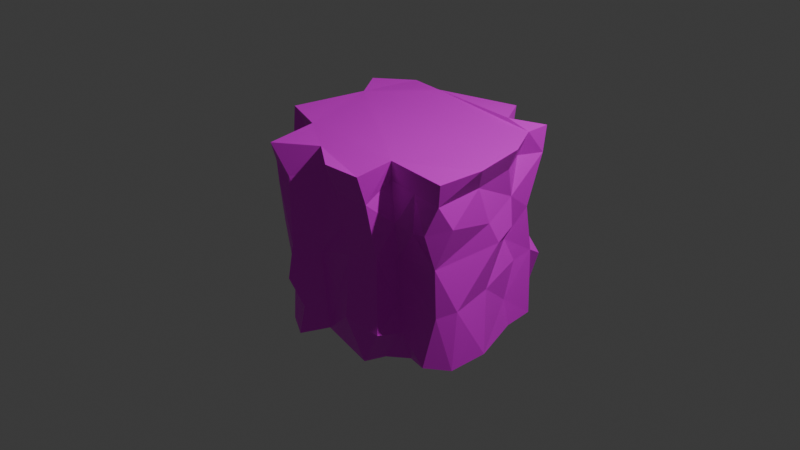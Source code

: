 # Source: intro_stage.blend  (saved by Blender 4.0.36; exported with 4.5.12 LTS)
import bpy
from mathutils import Matrix  # noqa: F401  (used for matrix-valued properties, if any)

bpy.ops.wm.read_factory_settings(use_empty=True)
scene = bpy.context.scene
scene.name = 'Scene'

# ---- collections
col_gamescene = bpy.data.collections.new('GameScene'); scene.collection.children.link(col_gamescene)

# ---- images (referenced by path relative to the original .blend; pixels are not part of the script)
import os
ASSET_DIR = os.environ.get("B2B_ASSET_DIR", "")  # directory of the original .blend (textures are referenced by path, not embedded)
HERE = os.path.dirname(os.path.abspath(__file__))  # packed textures are extracted next to this script under _unpacked/

def load_image(name, relpath, width, height, colorspace="sRGB"):
    """Load a texture the original file referenced (path relative to the .blend, or extracted next to this script)."""
    p = next((c for c in (os.path.join(HERE, relpath), os.path.join(ASSET_DIR, relpath)) if relpath and os.path.exists(c)), "")
    if p:
        img = bpy.data.images.load(p, check_existing=True)
        img.name = name
    else:  # same state as the original file: an image datablock whose file is absent (Cycles renders it pink)
        img = bpy.data.images.new(name, width, height)
        img.source = "FILE"
        img.filepath = "//" + (relpath or name)
    img.colorspace_settings.name = colorspace
    return img
img_cliff_grass_d_png = load_image('cliff_grass_d.png', 'cliff_grass_d.png', 1024, 1024, 'sRGB')

# ---- materials (node trees are filled in below, after node groups)
mat_cliff_grass = bpy.data.materials.new('cliff_grass')
mat_cliff_grass.use_transparent_shadow = False

# ---- material node trees
mat_cliff_grass.use_nodes = True; mat_cliff_grass.node_tree.nodes.clear()
_N = mat_cliff_grass.node_tree.nodes; _L = mat_cliff_grass.node_tree.links
n0 = _N.new('ShaderNodeBsdfPrincipled'); n0.name = 'Principled BSDF'; n0.location = (10, 300)
n0.inputs[3].default_value = 1.45
n1 = _N.new('ShaderNodeOutputMaterial'); n1.name = 'Material Output'; n1.location = (300, 300)
n2 = _N.new('ShaderNodeTexImage'); n2.name = 'Image Texture'; n2.location = (-280, 280)
n2.image = img_cliff_grass_d_png
_L.new(n0.outputs[0], n1.inputs[0])
_L.new(n2.outputs[0], n0.inputs[0])
n1.is_active_output = True

# ---- world
world_world = bpy.data.worlds.new('World'); scene.world = world_world
world_world.use_nodes = True; world_world.node_tree.nodes.clear()
_N = world_world.node_tree.nodes; _L = world_world.node_tree.links
n0 = _N.new('ShaderNodeOutputWorld'); n0.name = 'World Output'; n0.location = (300, 300)
n1 = _N.new('ShaderNodeBackground'); n1.name = 'Background'; n1.location = (10, 300)
n1.inputs[0].default_value = (0.05088, 0.05088, 0.05088, 1.0)
_L.new(n1.outputs[0], n0.inputs[0])
n0.is_active_output = True
world_world.color = (0.05088, 0.05088, 0.05088)
world_world.use_sun_shadow = False
world_world.sun_shadow_jitter_overblur = 0.0

# ---- cameras
cam_camera = bpy.data.cameras.new('Camera')
cam_camera.clip_end = 100.0
cam_camera.ortho_scale = 7.314

# ---- lights
light_light = bpy.data.lights.new('Light', 'POINT')
light_light.transmission_factor = 0.0
light_light.use_soft_falloff = False
light_light.energy = 1000.0
light_light.shadow_soft_size = 0.1
light_light.shadow_maximum_resolution = 0.006
light_light.use_absolute_resolution = True

# ---- meshes
me_cliff_grass = bpy.data.meshes.new('cliff_grass')
me_cliff_grass.from_pydata([(0.8951, 0.7581, -0.7353), (1.082, 0.7697, -0.4019), (1.01, -1.056, -0.5861), (1.024, -1.013, -0.882), (-0.0023, -0.9498, -1.122), (-0.3509, -0.9946, -0.8248), (-0.7111, -1.046, -1.068), (-0.953, -1.058, -0.8421), (-0.9646, -1.037, -0.5332), (-0.7788, -1.058, -0.1509), (-0.9717, -1.049, 0.3429), (-0.5772, -1.043, 0.5186), (-0.5837, -1.031, 0.9338), (-0.3284, -1.051, 1.068), (-0.1154, -0.98, 0.8517), (0.5297, -1.028, 0.9592), (0.5834, -1.05, 0.7294), (0.7844, -1.044, 0.5806), (1.234, -1.022, 0.4746), (1.252, -1.013, 0.04063), (0.829, 0.7826, -1.048), (0.6138, 0.84, -0.8459), (1.217, -0.4083, 0.3998), (1.142, 0.09271, 0.6298), (1.249, 0.5019, 0.5156), (1.117, 0.4708, 0.7443), (1.128, -0.4441, 0.5938), (1.063, -0.9713, 0.697), (-1.036, -0.4218, 0.3814), (-1.107, -0.1135, 0.4122), (-0.9884, 0.2372, 0.3512), (-0.8468, 0.5288, 0.03114), (-0.9992, -0.1293, 0.01782), (-1.013, -0.6818, 0.2354), (0.4451, -0.4252, -1.032), (0.5049, 0.02052, -1.092), (0.6053, 0.4945, -0.983), (0.6807, 0.0937, -1.034), (0.6482, -0.4117, -0.9781), (0.631, -0.9846, -0.9597), (1.182, 0.3594, -0.04011), (-0.8578, -0.7667, 0.5753), (-0.8694, -0.2253, 0.5087), (-0.8161, 0.4274, 0.4844), (0.402, -1.002, -1.216), (0.2439, -0.4245, -1.165), (0.3409, 0.1092, -1.257), (0.2891, 0.6656, -1.265), (1.128, -0.3866, -0.09125), (1.187, 0.109, -0.182), (-0.5592, -0.5909, 0.5194), (-0.57, 0.03089, 0.5443), (-0.5904, 0.7135, 0.5358), (-5.7e-05, 0.2861, -1.109), (1.067, 0.1304, -0.5022), (0.9789, 0.4, -0.5731), (-0.1838, -0.557, -0.8884), (-0.09201, 0.5136, -0.8816), (-0.5753, -0.5167, 0.909), (-0.6069, 0.07682, 0.9751), (-0.5585, 0.5745, 1.064), (-0.2841, 0.1597, -0.8691), (-0.4032, 0.7948, -0.8634), (-0.2788, -0.7308, 1.037), (-0.3428, -0.3832, 1.168), (-0.3557, -0.03932, 1.09), (-0.3702, 0.6875, 1.088), (-0.4949, -0.264, -0.8939), (-0.5622, 0.07275, -1.057), (-0.7175, 0.4765, -0.9992), (-0.1105, -0.07719, 0.9344), (-0.09642, 0.7144, 0.825), (-0.7414, -0.698, -0.9842), (0.1522, -0.419, 0.9548), (0.1687, 0.3118, 0.8267), (-0.8399, 0.03832, -0.8556), (-0.9412, 0.7477, -0.8335), (0.4002, -0.5371, 1.072), (0.3599, 0.08198, 0.9779), (-0.9602, -0.7981, -0.6601), (-0.9822, -0.3932, -0.7902), (-0.9776, 0.3343, -0.6757), (0.9723, -0.7491, -0.5432), (0.9463, -0.3612, -0.6965), (0.9157, -0.08714, -0.5682), (0.6928, -0.6754, 0.9375), (0.6189, 0.09939, 0.8701), (0.5667, 0.6545, 0.9475), (-0.9922, -0.6357, -0.496), (-1.08, -0.1466, -0.478), (-1.004, 0.2842, -0.4289), (0.9708, -0.314, -0.92), (0.9661, 0.2009, -0.8342), (0.98, 0.7384, -1.014), (0.659, 0.405, 0.6726), (-0.856, -0.4513, -0.4991), (-0.92, 0.03443, -0.4498), (0.8001, -0.9768, -1.05), (0.9457, -0.4225, -1.094), (0.7472, -0.74, 0.6563), (0.6334, -0.4884, 0.6133), (0.6278, 0.0156, 0.5992), (0.813, 0.3327, 0.5938), (-0.7622, -0.7445, -0.2498), (-0.8257, -0.05741, -0.1777), (-0.8869, 0.6417, -0.2688), (0.7182, -0.5761, -1.113), (0.7759, -0.1757, -1.046), (0.826, 0.3731, -1.009), (0.4947, 0.786, -1.109), (-0.2006, 0.8159, -0.9985), (-0.6597, 0.7846, -1.013), (-0.7751, 0.8412, -1.003), (-1.108, 0.8288, -0.7027), (-1.068, 0.7891, -0.5451), (-0.8978, 0.8817, -0.4239), (-1.052, 0.8102, 0.1716), (-1.064, 0.7747, 0.4677), (-0.9257, 0.8579, 0.4358), (-0.5642, 0.7788, 1.076), (0.1325, 0.8596, 1.017), (0.3609, 0.7445, 1.1), (0.5552, 0.805, 0.623), (0.8695, 0.7673, 0.6277), (1.201, 0.7542, 0.6556), (1.195, 0.7784, 0.1335), (0.648, 1.042, -0.8602), (0.3437, 0.971, -1.332), (0.972, 1.009, -1.064), (0.9595, 1.001, -0.8079), (1.191, 1.007, -0.3859), (-0.4163, 1.036, -0.9624), (-0.8476, 1.012, -1.053), (-1.184, 1.03, -0.7233), (-0.9414, 1.028, -0.379), (-1.103, 1.022, 0.4155), (-0.6327, 1.009, 0.5703), (-0.5532, 0.99, 1.144), (-0.1456, 0.9956, 0.8656), (0.2692, 1.024, 1.158), (0.5922, 0.9749, 1.069), (0.6081, 1.022, 0.668), (1.256, 0.9965, 0.6957), (1.316, 1.016, 0.2285)], [], [(36, 109, 21), (47, 109, 36), (52, 118, 43), (55, 1, 125), (57, 110, 53), (62, 110, 57), (60, 66, 119), (69, 112, 111), (69, 76, 112), (55, 0, 1), (78, 87, 121), (93, 0, 55), (108, 20, 93), (97, 39, 106), (37, 36, 108), (103, 33, 104), (27, 99, 17), (23, 102, 101), (97, 106, 98), (107, 37, 108), (104, 96, 95), (17, 99, 16), (101, 102, 94), (3, 97, 91), (108, 93, 92), (89, 96, 90), (86, 94, 87), (82, 91, 83), (83, 91, 84), (88, 80, 79), (80, 81, 75), (81, 76, 75), (72, 80, 75), (73, 70, 14), (70, 74, 71), (14, 63, 13), (70, 65, 64), (5, 72, 67), (65, 59, 58), (61, 62, 57), (4, 56, 53), (2, 82, 19), (82, 83, 48), (4, 45, 44), (53, 46, 45), (46, 53, 47), (41, 50, 42), (45, 35, 34), (28, 42, 29), (42, 30, 29), (23, 40, 24), (39, 34, 38), (29, 30, 32), (26, 22, 23), (23, 24, 25), (112, 76, 113), (131, 111, 132), (112, 132, 111), (124, 142, 123), (118, 135, 117), (25, 24, 124), (119, 66, 137), (17, 7, 5), (116, 30, 117), (125, 24, 40), (117, 43, 118), (121, 74, 78), (40, 55, 125), (53, 110, 47), (52, 60, 119), (62, 69, 111), (74, 120, 71), (114, 81, 90), (81, 113, 76), (114, 105, 115), (94, 122, 87), (123, 94, 102), (123, 25, 124), (20, 36, 21), (31, 116, 105), (107, 38, 37), (106, 39, 38), (33, 9, 10), (31, 104, 30), (33, 32, 104), (32, 30, 104), (26, 99, 27), (101, 26, 23), (92, 107, 108), (23, 25, 102), (98, 106, 107), (103, 104, 95), (96, 104, 105), (97, 98, 91), (98, 107, 91), (103, 8, 9), (89, 95, 96), (88, 103, 95), (85, 16, 99), (90, 96, 105), (86, 100, 101), (85, 99, 100), (82, 3, 91), (86, 101, 94), (92, 84, 91), (81, 89, 90), (92, 93, 55), (8, 88, 79), (88, 89, 80), (86, 77, 85), (15, 85, 77), (77, 14, 15), (78, 86, 87), (84, 55, 54), (7, 8, 79), (72, 7, 79), (73, 77, 78), (68, 75, 69), (72, 79, 80), (69, 75, 76), (73, 78, 70), (70, 78, 74), (72, 75, 67), (70, 63, 14), (66, 70, 71), (61, 69, 62), (6, 72, 5), (67, 68, 61), (63, 12, 13), (60, 65, 66), (63, 64, 58), (58, 64, 65), (50, 12, 58), (5, 67, 56), (67, 61, 56), (4, 5, 56), (56, 61, 53), (53, 61, 57), (51, 58, 59), (52, 59, 60), (49, 84, 54), (48, 83, 84), (41, 11, 50), (49, 54, 55), (45, 4, 53), (43, 51, 52), (42, 50, 51), (36, 46, 47), (19, 82, 48), (49, 55, 40), (34, 44, 45), (35, 45, 46), (28, 41, 42), (10, 41, 33), (22, 19, 48), (30, 42, 43), (23, 49, 40), (22, 48, 49), (35, 38, 34), (44, 34, 39), (32, 28, 29), (37, 35, 36), (26, 18, 22), (115, 113, 114), (129, 131, 134), (138, 66, 71), (138, 120, 139), (126, 109, 127), (112, 113, 132), (120, 121, 139), (113, 133, 132), (140, 121, 87), (126, 20, 21), (141, 87, 122), (134, 113, 115), (141, 123, 142), (93, 20, 128), (134, 116, 135), (115, 105, 134), (129, 93, 128), (129, 1, 0), (116, 117, 135), (143, 124, 125), (136, 118, 52), (109, 47, 127), (127, 110, 131), (130, 125, 1), (136, 119, 137), (110, 62, 131), (131, 62, 111), (16, 15, 14), (14, 13, 12), (11, 10, 9), (14, 12, 11), (17, 16, 14), (18, 27, 17), (2, 19, 18), (97, 3, 2), (4, 44, 39), (39, 97, 2), (2, 18, 17), (17, 14, 11), (9, 8, 7), (17, 11, 9), (39, 2, 17), (5, 4, 39), (7, 6, 5), (17, 9, 7), (5, 39, 17), (116, 31, 30), (125, 124, 24), (117, 30, 43), (121, 120, 74), (114, 113, 81), (114, 90, 105), (123, 122, 94), (123, 102, 25), (20, 108, 36), (107, 106, 38), (33, 103, 9), (31, 105, 104), (26, 100, 99), (101, 100, 26), (92, 91, 107), (103, 88, 8), (89, 88, 95), (85, 15, 16), (86, 85, 100), (82, 2, 3), (92, 55, 84), (81, 80, 89), (86, 78, 77), (77, 73, 14), (72, 6, 7), (68, 67, 75), (70, 64, 63), (66, 65, 70), (61, 68, 69), (63, 58, 12), (60, 59, 65), (50, 11, 12), (51, 50, 58), (52, 51, 59), (49, 48, 84), (41, 10, 11), (43, 42, 51), (36, 35, 46), (28, 33, 41), (22, 18, 19), (23, 22, 49), (35, 37, 38), (32, 33, 28), (26, 27, 18), (136, 137, 138), (138, 139, 140), (141, 142, 143), (138, 140, 141), (134, 135, 136), (136, 138, 141), (141, 143, 130), (129, 128, 126), (141, 130, 129), (134, 136, 141), (132, 133, 134), (126, 127, 131), (131, 132, 134), (134, 141, 129), (129, 126, 131), (138, 137, 66), (138, 71, 120), (126, 21, 109), (140, 139, 121), (126, 128, 20), (141, 140, 87), (134, 133, 113), (141, 122, 123), (134, 105, 116), (129, 0, 93), (129, 130, 1), (143, 142, 124), (136, 135, 118), (127, 47, 110), (130, 143, 125), (136, 52, 119)])
_uv = me_cliff_grass.uv_layers.new(name='UVMap')
_uv.uv.foreach_set('vector', [0.2305, 0.7341, 0.2328, 0.7323, 0.2306, 0.7351, 0.2354, 0.7308, 0.2328, 0.7323, 0.2305, 0.7341, 0.2484, 0.7501, 0.2548, 0.7503, 0.2549, 0.7517, 0.2252, 0.7383, 0.2244, 0.7395, 0.2214, 0.7464, 0.2436, 0.7346, 0.2432, 0.7345, 0.2411, 0.7316, 0.2464, 0.7357, 0.2432, 0.7345, 0.2436, 0.7346, 0.2511, 0.7579, 0.2466, 0.7582, 0.2503, 0.7572, 0.2516, 0.7329, 0.2536, 0.7337, 0.2514, 0.7339, 0.2516, 0.7329, 0.2562, 0.7352, 0.2536, 0.7337, 0.2252, 0.7383, 0.2264, 0.7375, 0.2244, 0.7395, 0.2345, 0.7578, 0.2304, 0.7564, 0.2343, 0.757, 0.2257, 0.7349, 0.2264, 0.7375, 0.2252, 0.7383, 0.2262, 0.7329, 0.2283, 0.7336, 0.2257, 0.7349, 0.2284, 0.7328, 0.2303, 0.7343, 0.2287, 0.7328, 0.2301, 0.7341, 0.2305, 0.7341, 0.2262, 0.7329, 0.2543, 0.7422, 0.258, 0.7496, 0.2542, 0.7428, 0.2224, 0.753, 0.2299, 0.7526, 0.228, 0.752, 0.2224, 0.753, 0.228, 0.752, 0.2305, 0.7528, 0.2284, 0.7328, 0.2287, 0.7328, 0.2261, 0.7329, 0.2285, 0.7328, 0.2301, 0.7341, 0.2262, 0.7329, 0.2542, 0.7428, 0.2548, 0.7405, 0.2548, 0.7405, 0.228, 0.752, 0.2299, 0.7526, 0.2307, 0.7528, 0.2305, 0.7528, 0.228, 0.752, 0.2307, 0.7528, 0.2242, 0.7345, 0.2284, 0.7328, 0.2241, 0.7346, 0.2262, 0.7329, 0.2257, 0.7349, 0.2241, 0.7346, 0.2581, 0.7396, 0.2548, 0.7405, 0.2581, 0.7396, 0.2302, 0.7565, 0.2307, 0.7528, 0.2304, 0.7564, 0.2247, 0.7389, 0.2241, 0.7346, 0.2257, 0.7378, 0.2257, 0.7378, 0.2241, 0.7346, 0.2255, 0.738, 0.2581, 0.7396, 0.2565, 0.7358, 0.2578, 0.7378, 0.2565, 0.7358, 0.2575, 0.7374, 0.2551, 0.7344, 0.2575, 0.7374, 0.2562, 0.7352, 0.2551, 0.7344, 0.2532, 0.7334, 0.2565, 0.7358, 0.2551, 0.7344, 0.2382, 0.7563, 0.2428, 0.7553, 0.2427, 0.7553, 0.2428, 0.7553, 0.2382, 0.7563, 0.2427, 0.755, 0.2427, 0.7553, 0.2464, 0.7586, 0.2464, 0.7586, 0.2428, 0.7553, 0.2464, 0.7586, 0.2464, 0.7586, 0.2461, 0.7351, 0.2532, 0.7334, 0.2503, 0.7333, 0.2464, 0.7586, 0.2511, 0.7578, 0.2511, 0.7572, 0.2459, 0.7351, 0.2464, 0.7357, 0.2436, 0.7346, 0.2413, 0.7317, 0.2436, 0.7346, 0.2411, 0.7316, 0.2255, 0.738, 0.2247, 0.7389, 0.2205, 0.747, 0.2247, 0.7389, 0.2257, 0.7378, 0.2212, 0.7455, 0.2413, 0.7317, 0.2354, 0.7306, 0.2328, 0.7321, 0.2411, 0.7316, 0.2354, 0.7306, 0.2354, 0.7306, 0.2354, 0.7306, 0.2411, 0.7316, 0.2354, 0.7308, 0.2549, 0.7517, 0.2497, 0.7512, 0.2549, 0.7517, 0.2354, 0.7306, 0.2327, 0.7322, 0.2327, 0.7322, 0.258, 0.7497, 0.2549, 0.7517, 0.258, 0.7497, 0.2549, 0.7517, 0.258, 0.7497, 0.258, 0.7497, 0.2224, 0.753, 0.2204, 0.7471, 0.2204, 0.7516, 0.2303, 0.7343, 0.2327, 0.7322, 0.2303, 0.7343, 0.258, 0.7497, 0.258, 0.7497, 0.256, 0.7462, 0.2224, 0.753, 0.2204, 0.7516, 0.2224, 0.753, 0.2224, 0.753, 0.2204, 0.7516, 0.2224, 0.753, 0.2536, 0.7337, 0.2562, 0.7352, 0.2572, 0.7381, 0.785, 0.7705, 0.7911, 0.7678, 0.7931, 0.7682, 0.7935, 0.7681, 0.7931, 0.7682, 0.7911, 0.7678, 0.7551, 0.789, 0.7552, 0.789, 0.762, 0.7886, 0.7952, 0.7871, 0.7967, 0.7867, 0.7975, 0.7865, 0.2224, 0.753, 0.2204, 0.7516, 0.2217, 0.7518, 0.7893, 0.7959, 0.7855, 0.7965, 0.7887, 0.7959, 0.228, 0.752, 0.2562, 0.7352, 0.2461, 0.7351, 0.2555, 0.7464, 0.258, 0.7497, 0.2572, 0.7495, 0.2214, 0.7464, 0.2204, 0.7516, 0.2204, 0.7471, 0.2572, 0.7495, 0.2549, 0.7517, 0.2548, 0.7503, 0.2343, 0.757, 0.2382, 0.7563, 0.2345, 0.7578, 0.2204, 0.7471, 0.2252, 0.7383, 0.2214, 0.7464, 0.2411, 0.7316, 0.2432, 0.7345, 0.2354, 0.7308, 0.2484, 0.7501, 0.2511, 0.7579, 0.2503, 0.7572, 0.2464, 0.7357, 0.2516, 0.7329, 0.2514, 0.7339, 0.2382, 0.7563, 0.2379, 0.7558, 0.2427, 0.755, 0.2581, 0.7396, 0.2575, 0.7374, 0.2581, 0.7396, 0.2575, 0.7374, 0.2572, 0.7381, 0.2562, 0.7352, 0.2581, 0.7396, 0.2541, 0.7423, 0.2535, 0.7407, 0.2307, 0.7528, 0.2305, 0.753, 0.2304, 0.7564, 0.228, 0.7519, 0.2307, 0.7528, 0.228, 0.752, 0.228, 0.7519, 0.2224, 0.753, 0.2217, 0.7518, 0.2283, 0.7336, 0.2305, 0.7341, 0.2306, 0.7351, 0.256, 0.7462, 0.2555, 0.7464, 0.2541, 0.7423, 0.2285, 0.7328, 0.2303, 0.7343, 0.2301, 0.7341, 0.2287, 0.7328, 0.2303, 0.7343, 0.2303, 0.7343, 0.258, 0.7496, 0.2542, 0.7427, 0.257, 0.7497, 0.256, 0.7462, 0.2542, 0.7428, 0.258, 0.7497, 0.258, 0.7496, 0.256, 0.7462, 0.2542, 0.7428, 0.256, 0.7462, 0.258, 0.7497, 0.2542, 0.7428, 0.2224, 0.753, 0.2299, 0.7526, 0.2224, 0.753, 0.2305, 0.7528, 0.2224, 0.753, 0.2224, 0.753, 0.2241, 0.7346, 0.2285, 0.7328, 0.2262, 0.7329, 0.2224, 0.753, 0.2224, 0.753, 0.228, 0.752, 0.2261, 0.7329, 0.2287, 0.7328, 0.2285, 0.7328, 0.2543, 0.7422, 0.2542, 0.7428, 0.2548, 0.7405, 0.2548, 0.7405, 0.2542, 0.7428, 0.2541, 0.7423, 0.2284, 0.7328, 0.2261, 0.7329, 0.2241, 0.7346, 0.2261, 0.7329, 0.2285, 0.7328, 0.2241, 0.7346, 0.2543, 0.7422, 0.2582, 0.7399, 0.2542, 0.7427, 0.2581, 0.7396, 0.2548, 0.7405, 0.2548, 0.7405, 0.2581, 0.7396, 0.2543, 0.7422, 0.2548, 0.7405, 0.2302, 0.7565, 0.2307, 0.7528, 0.2299, 0.7526, 0.2581, 0.7396, 0.2548, 0.7405, 0.2541, 0.7423, 0.2302, 0.7565, 0.2288, 0.7522, 0.2305, 0.7528, 0.2302, 0.7565, 0.2299, 0.7526, 0.2288, 0.7522, 0.2247, 0.7389, 0.2242, 0.7345, 0.2241, 0.7346, 0.2302, 0.7565, 0.2305, 0.7528, 0.2307, 0.7528, 0.2241, 0.7346, 0.2255, 0.738, 0.2241, 0.7346, 0.2575, 0.7374, 0.2581, 0.7396, 0.2581, 0.7396, 0.2241, 0.7346, 0.2257, 0.7349, 0.2252, 0.7383, 0.2582, 0.7399, 0.2581, 0.7396, 0.2578, 0.7378, 0.2581, 0.7396, 0.2581, 0.7396, 0.2565, 0.7358, 0.2302, 0.7565, 0.2343, 0.7579, 0.2302, 0.7565, 0.2306, 0.7567, 0.2302, 0.7565, 0.2343, 0.7579, 0.2343, 0.7579, 0.2427, 0.7553, 0.2306, 0.7567, 0.2345, 0.7578, 0.2302, 0.7565, 0.2304, 0.7564, 0.2255, 0.738, 0.2252, 0.7383, 0.2242, 0.7393, 0.2562, 0.7352, 0.2582, 0.7399, 0.2578, 0.7378, 0.2532, 0.7334, 0.2562, 0.7352, 0.2578, 0.7378, 0.2382, 0.7563, 0.2343, 0.7579, 0.2345, 0.7578, 0.2514, 0.7328, 0.2551, 0.7344, 0.2516, 0.7329, 0.2532, 0.7334, 0.2578, 0.7378, 0.2565, 0.7358, 0.2516, 0.7329, 0.2551, 0.7344, 0.2562, 0.7352, 0.2382, 0.7563, 0.2345, 0.7578, 0.2428, 0.7553, 0.2428, 0.7553, 0.2345, 0.7578, 0.2382, 0.7563, 0.2532, 0.7334, 0.2551, 0.7344, 0.2503, 0.7333, 0.2428, 0.7553, 0.2464, 0.7586, 0.2427, 0.7553, 0.2466, 0.7582, 0.2428, 0.7553, 0.2427, 0.755, 0.2459, 0.7351, 0.2516, 0.7329, 0.2464, 0.7357, 0.2526, 0.7332, 0.2532, 0.7334, 0.2461, 0.7351, 0.2503, 0.7333, 0.2514, 0.7328, 0.2459, 0.7351, 0.2464, 0.7586, 0.2511, 0.7569, 0.2464, 0.7586, 0.2511, 0.7579, 0.2464, 0.7586, 0.2466, 0.7582, 0.2464, 0.7586, 0.2464, 0.7586, 0.2511, 0.7572, 0.2511, 0.7572, 0.2464, 0.7586, 0.2464, 0.7586, 0.2497, 0.7512, 0.2511, 0.7569, 0.2511, 0.7572, 0.2461, 0.7351, 0.2503, 0.7333, 0.2436, 0.7346, 0.2503, 0.7333, 0.2459, 0.7351, 0.2436, 0.7346, 0.2413, 0.7317, 0.2461, 0.7351, 0.2436, 0.7346, 0.2436, 0.7346, 0.2459, 0.7351, 0.2411, 0.7316, 0.2411, 0.7316, 0.2459, 0.7351, 0.2436, 0.7346, 0.2497, 0.7512, 0.2511, 0.7572, 0.2511, 0.7578, 0.2484, 0.7501, 0.2511, 0.7578, 0.2511, 0.7579, 0.2219, 0.7439, 0.2255, 0.738, 0.2242, 0.7393, 0.2212, 0.7455, 0.2257, 0.7378, 0.2255, 0.738, 0.2549, 0.7517, 0.2497, 0.7512, 0.2497, 0.7512, 0.2219, 0.7439, 0.2242, 0.7393, 0.2252, 0.7383, 0.2354, 0.7306, 0.2413, 0.7317, 0.2411, 0.7316, 0.2549, 0.7517, 0.2497, 0.7512, 0.2484, 0.7501, 0.2549, 0.7517, 0.2497, 0.7512, 0.2497, 0.7512, 0.2305, 0.7341, 0.2354, 0.7306, 0.2354, 0.7308, 0.2205, 0.747, 0.2247, 0.7389, 0.2212, 0.7455, 0.2219, 0.7439, 0.2252, 0.7383, 0.2204, 0.7471, 0.2327, 0.7322, 0.2328, 0.7321, 0.2354, 0.7306, 0.2327, 0.7322, 0.2354, 0.7306, 0.2354, 0.7306, 0.258, 0.7497, 0.2549, 0.7517, 0.2549, 0.7517, 0.257, 0.7497, 0.2549, 0.7517, 0.258, 0.7496, 0.2204, 0.7516, 0.2205, 0.747, 0.2212, 0.7455, 0.258, 0.7497, 0.2549, 0.7517, 0.2549, 0.7517, 0.2224, 0.753, 0.2219, 0.7439, 0.2204, 0.7471, 0.2204, 0.7516, 0.2212, 0.7455, 0.2219, 0.7439, 0.2327, 0.7322, 0.2303, 0.7343, 0.2327, 0.7322, 0.2328, 0.7321, 0.2327, 0.7322, 0.2303, 0.7343, 0.256, 0.7462, 0.258, 0.7497, 0.258, 0.7497, 0.2301, 0.7341, 0.2327, 0.7322, 0.2305, 0.7341, 0.2224, 0.753, 0.2204, 0.7516, 0.2204, 0.7516, 0.2535, 0.7407, 0.2572, 0.7381, 0.2581, 0.7396, 0.7617, 0.7717, 0.785, 0.7705, 0.7933, 0.7762, 0.7804, 0.7914, 0.7855, 0.7965, 0.7804, 0.7914, 0.7804, 0.7914, 0.7746, 0.7942, 0.772, 0.7951, 0.7666, 0.7715, 0.769, 0.7663, 0.7714, 0.7649, 0.7935, 0.7681, 0.798, 0.7731, 0.7931, 0.7682, 0.7746, 0.7942, 0.7702, 0.7957, 0.772, 0.7951, 0.798, 0.7731, 0.7981, 0.7732, 0.7931, 0.7682, 0.7664, 0.7946, 0.7702, 0.7957, 0.7664, 0.7946, 0.7666, 0.7715, 0.7626, 0.7676, 0.7666, 0.7715, 0.7681, 0.7887, 0.7664, 0.7946, 0.7681, 0.7887, 0.7933, 0.7762, 0.798, 0.7731, 0.7932, 0.776, 0.7681, 0.7887, 0.762, 0.7886, 0.7552, 0.789, 0.7599, 0.7689, 0.7626, 0.7676, 0.7607, 0.7685, 0.7933, 0.7762, 0.7958, 0.783, 0.7967, 0.7867, 0.7932, 0.776, 0.7936, 0.7787, 0.7933, 0.7762, 0.7617, 0.7717, 0.7599, 0.7689, 0.7607, 0.7685, 0.7617, 0.7717, 0.7586, 0.7749, 0.7617, 0.7717, 0.7958, 0.783, 0.7975, 0.7865, 0.7967, 0.7867, 0.7551, 0.783, 0.7551, 0.789, 0.755, 0.783, 0.7878, 0.7877, 0.7952, 0.7871, 0.7878, 0.7877, 0.769, 0.7663, 0.7717, 0.7647, 0.7714, 0.7649, 0.7714, 0.7649, 0.7812, 0.769, 0.785, 0.7705, 0.7586, 0.7749, 0.755, 0.783, 0.7586, 0.7749, 0.7878, 0.7877, 0.7893, 0.7959, 0.7887, 0.7959, 0.7812, 0.769, 0.785, 0.7706, 0.785, 0.7705, 0.785, 0.7705, 0.785, 0.7706, 0.7911, 0.7678, 0.2307, 0.7528, 0.2306, 0.7567, 0.2427, 0.7553, 0.2427, 0.7553, 0.2464, 0.7586, 0.2511, 0.7569, 0.2497, 0.7512, 0.257, 0.7497, 0.2542, 0.7427, 0.2427, 0.7553, 0.2511, 0.7569, 0.2497, 0.7512, 0.228, 0.752, 0.2307, 0.7528, 0.2427, 0.7553, 0.2204, 0.7516, 0.2224, 0.753, 0.228, 0.752, 0.2255, 0.738, 0.2205, 0.747, 0.2204, 0.7516, 0.2284, 0.7328, 0.2242, 0.7345, 0.2255, 0.738, 0.2413, 0.7317, 0.2328, 0.7321, 0.2303, 0.7343, 0.2303, 0.7343, 0.2284, 0.7328, 0.2255, 0.738, 0.2255, 0.738, 0.2204, 0.7516, 0.228, 0.752, 0.228, 0.752, 0.2427, 0.7553, 0.2497, 0.7512, 0.2542, 0.7427, 0.2582, 0.7399, 0.2562, 0.7352, 0.228, 0.752, 0.2497, 0.7512, 0.2542, 0.7427, 0.2303, 0.7343, 0.2255, 0.738, 0.228, 0.752, 0.2461, 0.7351, 0.2413, 0.7317, 0.2303, 0.7343, 0.2562, 0.7352, 0.2526, 0.7332, 0.2461, 0.7351, 0.228, 0.752, 0.2542, 0.7427, 0.2562, 0.7352, 0.2461, 0.7351, 0.2303, 0.7343, 0.228, 0.752, 0.2555, 0.7464, 0.256, 0.7462, 0.258, 0.7497, 0.2214, 0.7464, 0.2217, 0.7518, 0.2204, 0.7516, 0.2572, 0.7495, 0.258, 0.7497, 0.2549, 0.7517, 0.2343, 0.757, 0.2379, 0.7558, 0.2382, 0.7563, 0.2581, 0.7396, 0.2572, 0.7381, 0.2575, 0.7374, 0.2581, 0.7396, 0.2581, 0.7396, 0.2541, 0.7423, 0.228, 0.7519, 0.2305, 0.753, 0.2307, 0.7528, 0.228, 0.7519, 0.228, 0.752, 0.2224, 0.753, 0.2283, 0.7336, 0.2262, 0.7329, 0.2305, 0.7341, 0.2285, 0.7328, 0.2287, 0.7328, 0.2303, 0.7343, 0.258, 0.7496, 0.2543, 0.7422, 0.2542, 0.7427, 0.256, 0.7462, 0.2541, 0.7423, 0.2542, 0.7428, 0.2224, 0.753, 0.2288, 0.7522, 0.2299, 0.7526, 0.2305, 0.7528, 0.2288, 0.7522, 0.2224, 0.753, 0.2241, 0.7346, 0.2241, 0.7346, 0.2285, 0.7328, 0.2543, 0.7422, 0.2581, 0.7396, 0.2582, 0.7399, 0.2581, 0.7396, 0.2581, 0.7396, 0.2548, 0.7405, 0.2302, 0.7565, 0.2306, 0.7567, 0.2307, 0.7528, 0.2302, 0.7565, 0.2302, 0.7565, 0.2288, 0.7522, 0.2247, 0.7389, 0.2255, 0.738, 0.2242, 0.7345, 0.2241, 0.7346, 0.2252, 0.7383, 0.2255, 0.738, 0.2575, 0.7374, 0.2565, 0.7358, 0.2581, 0.7396, 0.2302, 0.7565, 0.2345, 0.7578, 0.2343, 0.7579, 0.2343, 0.7579, 0.2382, 0.7563, 0.2427, 0.7553, 0.2532, 0.7334, 0.2526, 0.7332, 0.2562, 0.7352, 0.2514, 0.7328, 0.2503, 0.7333, 0.2551, 0.7344, 0.2428, 0.7553, 0.2464, 0.7586, 0.2464, 0.7586, 0.2466, 0.7582, 0.2464, 0.7586, 0.2428, 0.7553, 0.2459, 0.7351, 0.2514, 0.7328, 0.2516, 0.7329, 0.2464, 0.7586, 0.2511, 0.7572, 0.2511, 0.7569, 0.2511, 0.7579, 0.2511, 0.7578, 0.2464, 0.7586, 0.2497, 0.7512, 0.2497, 0.7512, 0.2511, 0.7569, 0.2497, 0.7512, 0.2497, 0.7512, 0.2511, 0.7572, 0.2484, 0.7501, 0.2497, 0.7512, 0.2511, 0.7578, 0.2219, 0.7439, 0.2212, 0.7455, 0.2255, 0.738, 0.2549, 0.7517, 0.257, 0.7497, 0.2497, 0.7512, 0.2549, 0.7517, 0.2549, 0.7517, 0.2497, 0.7512, 0.2305, 0.7341, 0.2327, 0.7322, 0.2354, 0.7306, 0.258, 0.7497, 0.258, 0.7496, 0.2549, 0.7517, 0.2204, 0.7516, 0.2204, 0.7516, 0.2205, 0.747, 0.2224, 0.753, 0.2204, 0.7516, 0.2219, 0.7439, 0.2327, 0.7322, 0.2301, 0.7341, 0.2303, 0.7343, 0.256, 0.7462, 0.258, 0.7496, 0.258, 0.7497, 0.2224, 0.753, 0.2224, 0.753, 0.2204, 0.7516, 0.7878, 0.7877, 0.7887, 0.7959, 0.7804, 0.7914, 0.7804, 0.7914, 0.772, 0.7951, 0.7664, 0.7946, 0.7681, 0.7887, 0.7552, 0.789, 0.7551, 0.783, 0.7804, 0.7914, 0.7664, 0.7946, 0.7681, 0.7887, 0.7933, 0.7762, 0.7967, 0.7867, 0.7878, 0.7877, 0.7878, 0.7877, 0.7804, 0.7914, 0.7681, 0.7887, 0.7681, 0.7887, 0.7551, 0.783, 0.7586, 0.7749, 0.7617, 0.7717, 0.7607, 0.7685, 0.7666, 0.7715, 0.7681, 0.7887, 0.7586, 0.7749, 0.7617, 0.7717, 0.7933, 0.7762, 0.7878, 0.7877, 0.7681, 0.7887, 0.7931, 0.7682, 0.7981, 0.7732, 0.7933, 0.7762, 0.7666, 0.7715, 0.7714, 0.7649, 0.785, 0.7705, 0.785, 0.7705, 0.7931, 0.7682, 0.7933, 0.7762, 0.7933, 0.7762, 0.7681, 0.7887, 0.7617, 0.7717, 0.7617, 0.7717, 0.7666, 0.7715, 0.785, 0.7705, 0.7804, 0.7914, 0.7887, 0.7959, 0.7855, 0.7965, 0.7804, 0.7914, 0.7804, 0.7914, 0.7746, 0.7942, 0.7666, 0.7715, 0.7666, 0.7715, 0.769, 0.7663, 0.7664, 0.7946, 0.772, 0.7951, 0.7702, 0.7957, 0.7666, 0.7715, 0.7607, 0.7685, 0.7626, 0.7676, 0.7681, 0.7887, 0.7664, 0.7946, 0.7664, 0.7946, 0.7933, 0.7762, 0.7981, 0.7732, 0.798, 0.7731, 0.7681, 0.7887, 0.7681, 0.7887, 0.762, 0.7886, 0.7933, 0.7762, 0.7936, 0.7787, 0.7958, 0.783, 0.7617, 0.7717, 0.7617, 0.7717, 0.7599, 0.7689, 0.7617, 0.7717, 0.7586, 0.7749, 0.7586, 0.7749, 0.7551, 0.783, 0.7552, 0.789, 0.7551, 0.789, 0.7878, 0.7877, 0.7967, 0.7867, 0.7952, 0.7871, 0.7714, 0.7649, 0.7717, 0.7647, 0.7812, 0.769, 0.7586, 0.7749, 0.7551, 0.783, 0.755, 0.783, 0.7878, 0.7877, 0.7878, 0.7877, 0.7893, 0.7959])
me_cliff_grass.materials.append(mat_cliff_grass)
me_cliff_grass.update()
me_cliff_grass.normals_split_custom_set([tuple(v) for v in zip(*[iter([0.8892, 0.15, -0.4323, 0.8892, 0.15, -0.4323, 0.8892, 0.15, -0.4323, 0.6347, -0.09176, -0.7673, 0.6347, -0.09176, -0.7673, 0.6347, -0.09176, -0.7673, -0.2697, 0.03984, 0.9621, -0.2697, 0.03984, 0.9621, -0.2697, 0.03984, 0.9621, 0.9638, -0.1744, -0.2019, 0.9638, -0.1744, -0.2019, 0.9638, -0.1744, -0.2019, -0.9369, -0.3483, -0.0303, -0.9369, -0.3483, -0.0303, -0.9369, -0.3483, -0.0303, -0.4595, -0.4591, -0.7603, -0.4595, -0.4591, -0.7603, -0.4595, -0.4591, -0.7603, -0.08982, -0.0596, 0.9942, -0.08982, -0.0596, 0.9942, -0.08982, -0.0596, 0.9942, -0.09258, -0.02625, -0.9954, -0.09258, -0.02625, -0.9954, -0.09258, -0.02625, -0.9954, -0.6777, -0.1156, -0.7262, -0.6777, -0.1156, -0.7262, -0.6777, -0.1156, -0.7262, 0.8728, -0.01674, -0.4878, 0.8728, -0.01674, -0.4878, 0.8728, -0.01674, -0.4878, 0.5451, -0.1531, 0.8243, 0.5451, -0.1531, 0.8243, 0.5451, -0.1531, 0.8243, 0.9098, 0.328, 0.2542, 0.9098, 0.328, 0.2542, 0.9098, 0.328, 0.2542, 0.193, -0.0925, -0.9768, 0.193, -0.0925, -0.9768, 0.193, -0.0925, -0.9768, -0.4515, -0.2278, -0.8627, -0.4515, -0.2278, -0.8627, -0.4515, -0.2278, -0.8627, -0.05533, 0.1149, -0.9918, -0.05533, 0.1149, -0.9918, -0.05533, 0.1149, -0.9918, -0.8897, -0.03447, -0.4552, -0.8897, -0.03447, -0.4552, -0.8897, -0.03447, -0.4552, -0.3114, -0.2654, 0.9125, -0.3114, -0.2654, 0.9125, -0.3114, -0.2654, 0.9125, -0.06769, 0.05643, 0.9961, -0.06769, 0.05643, 0.9961, -0.06769, 0.05643, 0.9961, 0.1634, -0.1203, -0.9792, 0.1634, -0.1203, -0.9792, 0.1634, -0.1203, -0.9792, 0.0465, 0.06239, -0.997, 0.0465, 0.06239, -0.997, 0.0465, 0.06239, -0.997, -0.9486, -0.1531, 0.2771, -0.9486, -0.1531, 0.2771, -0.9486, -0.1531, 0.2771, 0.5924, -0.1256, 0.7958, 0.5924, -0.1256, 0.7958, 0.5924, -0.1256, 0.7958, 0.3701, -0.2007, 0.9071, 0.3701, -0.2007, 0.9071, 0.3701, -0.2007, 0.9071, 0.6007, 0.002348, -0.7995, 0.6007, 0.002348, -0.7995, 0.6007, 0.002348, -0.7995, 0.6089, -0.2652, -0.7476, 0.6089, -0.2652, -0.7476, 0.6089, -0.2652, -0.7476, -0.05855, -0.1027, 0.993, -0.05855, -0.1027, 0.993, -0.05855, -0.1027, 0.993, 0.96, 0.05181, 0.2753, 0.96, 0.05181, 0.2753, 0.96, 0.05181, 0.2753, 0.984, 0.1184, 0.1329, 0.984, 0.1184, 0.1329, 0.984, 0.1184, 0.1329, 0.9912, 0.05463, 0.1203, 0.9912, 0.05463, 0.1203, 0.9912, 0.05463, 0.1203, -0.9905, -0.08782, -0.1058, -0.9905, -0.08782, -0.1058, -0.9905, -0.08782, -0.1058, -0.6859, 0.1174, -0.7182, -0.6859, 0.1174, -0.7182, -0.6859, 0.1174, -0.7182, -0.8676, -0.1088, -0.4851, -0.8676, -0.1088, -0.4851, -0.8676, -0.1088, -0.4851, -0.5742, 0.06576, -0.8161, -0.5742, 0.06576, -0.8161, -0.5742, 0.06576, -0.8161, -0.1911, -0.08854, 0.9776, -0.1911, -0.08854, 0.9776, -0.1911, -0.08854, 0.9776, 0.1928, 0.1309, 0.9725, 0.1928, 0.1309, 0.9725, 0.1928, 0.1309, 0.9725, 0.7185, -0.04455, 0.6942, 0.7185, -0.04455, 0.6942, 0.7185, -0.04455, 0.6942, 0.5472, 0.2047, 0.8116, 0.5472, 0.2047, 0.8116, 0.5472, 0.2047, 0.8116, 0.368, -0.01538, -0.9297, 0.368, -0.01538, -0.9297, 0.368, -0.01538, -0.9297, -0.4596, -0.1224, 0.8796, -0.4596, -0.1224, 0.8796, -0.4596, -0.1224, 0.8796, -0.06066, -0.002433, -0.9982, -0.06066, -0.002433, -0.9982, -0.06066, -0.002433, -0.9982, -0.7833, 0.007796, -0.6215, -0.7833, 0.007796, -0.6215, -0.7833, 0.007796, -0.6215, 0.9167, 0.1647, -0.3641, 0.9167, 0.1647, -0.3641, 0.9167, 0.1647, -0.3641, 0.9559, -0.05039, -0.2894, 0.9559, -0.05039, -0.2894, 0.9559, -0.05039, -0.2894, -0.2223, 0.0252, -0.9746, -0.2223, 0.0252, -0.9746, -0.2223, 0.0252, -0.9746, -0.4307, -0.07794, -0.8991, -0.4307, -0.07794, -0.8991, -0.4307, -0.07794, -0.8991, -0.4201, -0.05175, -0.906, -0.4201, -0.05175, -0.906, -0.4201, -0.05175, -0.906, 0.1119, 0.1237, 0.986, 0.1119, 0.1237, 0.986, 0.1119, 0.1237, 0.986, 0.541, -0.1841, -0.8206, 0.541, -0.1841, -0.8206, 0.541, -0.1841, -0.8206, -0.4443, -0.1896, 0.8756, -0.4443, -0.1896, 0.8756, -0.4443, -0.1896, 0.8756, -0.2604, 0.2506, 0.9324, -0.2604, 0.2506, 0.9324, -0.2604, 0.2506, 0.9324, 0.9635, -0.2634, -0.0472, 0.9635, -0.2634, -0.0472, 0.9635, -0.2634, -0.0472, 0.2579, -0.03863, -0.9654, 0.2579, -0.03863, -0.9654, 0.2579, -0.03863, -0.9654, -0.9263, 0.268, -0.2647, -0.9263, 0.268, -0.2647, -0.9263, 0.268, -0.2647, 0.9113, -0.05114, 0.4085, 0.9113, -0.05114, 0.4085, 0.9113, -0.05114, 0.4085, 0.8678, -0.08888, 0.4889, 0.8678, -0.08888, 0.4889, 0.8678, -0.08888, 0.4889, -0.6575, -0.1669, -0.7347, -0.6575, -0.1669, -0.7347, -0.6575, -0.1669, -0.7347, 0.2051, -0.002999, -0.9787, 0.2051, -0.002999, -0.9787, 0.2051, -0.002999, -0.9787, -0.2509, -0.3651, -0.8965, -0.2509, -0.3651, -0.8965, -0.2509, -0.3651, -0.8965, -0.08842, -0.1434, 0.9857, -0.08842, -0.1434, 0.9857, -0.08842, -0.1434, 0.9857, 0.09193, 0.2193, 0.9713, 0.09193, 0.2193, 0.9713, 0.09193, 0.2193, 0.9713, 0.8673, -0.1077, 0.486, 0.8673, -0.1077, 0.486, 0.8673, -0.1077, 0.486, -0.1964, -0.2937, 0.9355, -0.1964, -0.2937, 0.9355, -0.1964, -0.2937, 0.9355, 0.1068, -0.9869, -0.1212, 0.1068, -0.9869, -0.1212, 0.1068, -0.9869, -0.1212, -0.9904, -0.1274, -0.05391, -0.9904, -0.1274, -0.05391, -0.9904, -0.1274, -0.05391, 0.9921, 0.02042, -0.1234, 0.9921, 0.02042, -0.1234, 0.9921, 0.02042, -0.1234, 0.1382, 0.1457, 0.9796, 0.1382, 0.1457, 0.9796, 0.1382, 0.1457, 0.9796, -0.7052, -0.1279, 0.6974, -0.7052, -0.1279, 0.6974, -0.7052, -0.1279, 0.6974, 0.9309, 0.1148, -0.3467, 0.9309, 0.1148, -0.3467, 0.9309, 0.1148, -0.3467, -0.4774, 0.003085, -0.8787, -0.4774, 0.003085, -0.8787, -0.4774, 0.003085, -0.8787, -0.9982, -0.0307, 0.0522, -0.9982, -0.0307, 0.0522, -0.9982, -0.0307, 0.0522, 0.5025, -0.1315, -0.8545, 0.5025, -0.1315, -0.8545, 0.5025, -0.1315, -0.8545, -0.4843, -0.3155, 0.8161, -0.4843, -0.3155, 0.8161, -0.4843, -0.3155, 0.8161, -0.9786, -0.1553, -0.135, -0.9786, -0.1553, -0.135, -0.9786, -0.1553, -0.135, -0.6653, -0.2144, -0.7151, -0.6653, -0.2144, -0.7151, -0.6653, -0.2144, -0.7151, -0.6653, 0.3837, 0.6404, -0.6653, 0.3837, 0.6404, -0.6653, 0.3837, 0.6404, 0.9617, 0.2602, 0.08673, 0.9617, 0.2602, 0.08673, 0.9617, 0.2602, 0.08673, 0.4057, -0.1234, 0.9057, 0.4057, -0.1234, 0.9057, 0.4057, -0.1234, 0.9057, -0.06691, 0.3161, 0.9463, -0.06691, 0.3161, 0.9463, -0.06691, 0.3161, 0.9463, -0.6062, 0.3062, -0.734, -0.6062, 0.3062, -0.734, -0.6062, 0.3062, -0.734, -0.8263, -0.5547, -0.09808, -0.8263, -0.5547, -0.09808, -0.8263, -0.5547, -0.09808, -0.3491, -0.08031, -0.9336, -0.3491, -0.08031, -0.9336, -0.3491, -0.08031, -0.9336, -0.8821, 0.01131, -0.4709, -0.8821, 0.01131, -0.4709, -0.8821, 0.01131, -0.4709, -0.9128, -0.2054, -0.3529, -0.9128, -0.2054, -0.3529, -0.9128, -0.2054, -0.3529, -0.9377, 0.08616, -0.3365, -0.9377, 0.08616, -0.3365, -0.9377, 0.08616, -0.3365, -0.6743, -0.2561, -0.6926, -0.6743, -0.2561, -0.6926, -0.6743, -0.2561, -0.6926, -0.7402, 0.4642, -0.4864, -0.7402, 0.4642, -0.4864, -0.7402, 0.4642, -0.4864, 0.01303, 0.1905, 0.9816, 0.01303, 0.1905, 0.9816, 0.01303, 0.1905, 0.9816, -0.04943, -0.06558, 0.9966, -0.04943, -0.06558, 0.9966, -0.04943, -0.06558, 0.9966, 0.7674, -0.02726, -0.6405, 0.7674, -0.02726, -0.6405, 0.7674, -0.02726, -0.6405, -0.3133, -0.2946, 0.9028, -0.3133, -0.2946, 0.9028, -0.3133, -0.2946, 0.9028, -0.03177, 0.1696, -0.985, -0.03177, 0.1696, -0.985, -0.03177, 0.1696, -0.985, -0.9665, -0.1135, 0.2302, -0.9665, -0.1135, 0.2302, -0.9665, -0.1135, 0.2302, -0.9483, -0.04212, 0.3145, -0.9483, -0.04212, 0.3145, -0.9483, -0.04212, 0.3145, 0.9674, -0.2526, 0.01759, 0.9674, -0.2526, 0.01759, 0.9674, -0.2526, 0.01759, 0.6917, 0.5636, -0.4516, 0.6917, 0.5636, -0.4516, 0.6917, 0.5636, -0.4516, -0.8799, 0.1845, 0.438, -0.8799, 0.1845, 0.438, -0.8799, 0.1845, 0.438, -0.05283, -0.1077, 0.9928, -0.05283, -0.1077, 0.9928, -0.05283, -0.1077, 0.9928, -0.5598, 0.4256, 0.711, -0.5598, 0.4256, 0.711, -0.5598, 0.4256, 0.711, 0.8772, -0.4022, 0.262, 0.8772, -0.4022, 0.262, 0.8772, -0.4022, 0.262, -0.4694, -0.2287, 0.8529, -0.4694, -0.2287, 0.8529, -0.4694, -0.2287, 0.8529, 0.9995, 0.01197, 0.02922, 0.9995, 0.01197, 0.02922, 0.9995, 0.01197, 0.02922, 0.9034, 0.4217, 0.07769, 0.9034, 0.4217, 0.07769, 0.9034, 0.4217, 0.07769, 0.9927, 0.08059, 0.08922, 0.9927, 0.08059, 0.08922, 0.9927, 0.08059, 0.08922, 0.994, -0.09112, 0.06094, 0.994, -0.09112, 0.06094, 0.994, -0.09112, 0.06094, 0.9858, -0.01879, 0.1667, 0.9858, -0.01879, 0.1667, 0.9858, -0.01879, 0.1667, -0.9813, 0.1806, -0.06715, -0.9813, 0.1806, -0.06715, -0.9813, 0.1806, -0.06715, 0.9992, -0.03354, -0.02338, 0.9992, -0.03354, -0.02338, 0.9992, -0.03354, -0.02338, -0.9889, -0.05523, -0.1378, -0.9889, -0.05523, -0.1378, -0.9889, -0.05523, -0.1378, -0.971, -0.1674, -0.1708, -0.971, -0.1674, -0.1708, -0.971, -0.1674, -0.1708, 0.4613, 0.1206, 0.879, 0.4613, 0.1206, 0.879, 0.4613, 0.1206, 0.879, 0.3699, -0.1146, 0.922, 0.3699, -0.1146, 0.922, 0.3699, -0.1146, 0.922, -0.1776, -0.265, 0.9477, -0.1776, -0.265, 0.9477, -0.1776, -0.265, 0.9477, 0.3882, -0.09146, 0.917, 0.3882, -0.09146, 0.917, 0.3882, -0.09146, 0.917, 0.4843, -0.07152, -0.872, 0.4843, -0.07152, -0.872, 0.4843, -0.07152, -0.872, -0.9993, -0.001688, -0.03739, -0.9993, -0.001688, -0.03739, -0.9993, -0.001688, -0.03739, -0.8304, 0.3041, -0.4668, -0.8304, 0.3041, -0.4668, -0.8304, 0.3041, -0.4668, -0.3796, 0.115, 0.918, -0.3796, 0.115, 0.918, -0.3796, 0.115, 0.918, -0.5743, -0.1055, -0.8118, -0.5743, -0.1055, -0.8118, -0.5743, -0.1055, -0.8118, -0.7714, -0.2323, -0.5925, -0.7714, -0.2323, -0.5925, -0.7714, -0.2323, -0.5925, -0.646, -0.0686, -0.7602, -0.646, -0.0686, -0.7602, -0.646, -0.0686, -0.7602, -0.08911, -0.009081, 0.996, -0.08911, -0.009081, 0.996, -0.08911, -0.009081, 0.996, -0.2186, 0.403, 0.8887, -0.2186, 0.403, 0.8887, -0.2186, 0.403, 0.8887, 0.04698, 0.178, -0.9829, 0.04698, 0.178, -0.9829, 0.04698, 0.178, -0.9829, 0.7001, -0.06893, 0.7107, 0.7001, -0.06893, 0.7107, 0.7001, -0.06893, 0.7107, 0.6851, 0.08774, 0.7232, 0.6851, 0.08774, 0.7232, 0.6851, 0.08774, 0.7232, 0.3341, 0.07109, -0.9398, 0.3341, 0.07109, -0.9398, 0.3341, 0.07109, -0.9398, 0.5187, 0.242, -0.82, 0.5187, 0.242, -0.82, 0.5187, 0.242, -0.82, 0.5937, -0.2507, -0.7646, 0.5937, -0.2507, -0.7646, 0.5937, -0.2507, -0.7646, -0.4493, 0.1541, 0.88, -0.4493, 0.1541, 0.88, -0.4493, 0.1541, 0.88, -0.1259, 0.0009558, 0.992, -0.1259, 0.0009558, 0.992, -0.1259, 0.0009558, 0.992, -0.5834, -0.3787, 0.7185, -0.5834, -0.3787, 0.7185, -0.5834, -0.3787, 0.7185, -0.768, 0.1141, 0.6303, -0.768, 0.1141, 0.6303, -0.768, 0.1141, 0.6303, -0.9989, 0.01416, -0.04393, -0.9989, 0.01416, -0.04393, -0.9989, 0.01416, -0.04393, -0.08695, -0.1108, -0.99, -0.08695, -0.1108, -0.99, -0.08695, -0.1108, -0.99, 0.04938, 0.03385, -0.9982, 0.04938, 0.03385, -0.9982, 0.04938, 0.03385, -0.9982, -0.6527, 0.1411, -0.7443, -0.6527, 0.1411, -0.7443, -0.6527, 0.1411, -0.7443, -0.627, -0.06679, -0.7762, -0.627, -0.06679, -0.7762, -0.627, -0.06679, -0.7762, -0.6909, 0.3526, -0.6312, -0.6909, 0.3526, -0.6312, -0.6909, 0.3526, -0.6312, -0.9958, -0.044, -0.08072, -0.9958, -0.044, -0.08072, -0.9958, -0.044, -0.08072, -0.9933, 0.08203, 0.08156, -0.9933, 0.08203, 0.08156, -0.9933, 0.08203, 0.08156, 0.8182, -0.4656, -0.3374, 0.8182, -0.4656, -0.3374, 0.8182, -0.4656, -0.3374, 0.9343, 0.2315, -0.2711, 0.9343, 0.2315, -0.2711, 0.9343, 0.2315, -0.2711, 0.1893, -0.009194, 0.9819, 0.1893, -0.009194, 0.9819, 0.1893, -0.009194, 0.9819, 0.9197, 0.2125, -0.3301, 0.9197, 0.2125, -0.3301, 0.9197, 0.2125, -0.3301, -0.1919, 0.01041, -0.9814, -0.1919, 0.01041, -0.9814, -0.1919, 0.01041, -0.9814, -0.2284, 0.005229, 0.9735, -0.2284, 0.005229, 0.9735, -0.2284, 0.005229, 0.9735, -0.08281, -0.04125, 0.9957, -0.08281, -0.04125, 0.9957, -0.08281, -0.04125, 0.9957, 0.6805, 0.05316, -0.7308, 0.6805, 0.05316, -0.7308, 0.6805, 0.05316, -0.7308, 0.9142, 0.09715, -0.3934, 0.9142, 0.09715, -0.3934, 0.9142, 0.09715, -0.3934, 0.9194, 0.2052, -0.3354, 0.9194, 0.2052, -0.3354, 0.9194, 0.2052, -0.3354, 0.538, 0.2193, -0.8139, 0.538, 0.2193, -0.8139, 0.538, 0.2193, -0.8139, 0.6199, -0.2424, -0.7463, 0.6199, -0.2424, -0.7463, 0.6199, -0.2424, -0.7463, -0.6606, 0.07769, 0.7467, -0.6606, 0.07769, 0.7467, -0.6606, 0.07769, 0.7467, -0.9077, 0.02102, 0.4191, -0.9077, 0.02102, 0.4191, -0.9077, 0.02102, 0.4191, 0.9731, 0.1559, -0.1696, 0.9731, 0.1559, -0.1696, 0.9731, 0.1559, -0.1696, -0.6645, 0.08202, 0.7427, -0.6645, 0.08202, 0.7427, -0.6645, 0.08202, 0.7427, 0.9984, -0.01414, 0.05414, 0.9984, -0.01414, 0.05414, 0.9984, -0.01414, 0.05414, 0.972, -0.1478, -0.1828, 0.972, -0.1478, -0.1828, 0.972, -0.1478, -0.1828, 0.2625, -0.1644, -0.9508, 0.2625, -0.1644, -0.9508, 0.2625, -0.1644, -0.9508, 0.7306, 0.1572, -0.6645, 0.7306, 0.1572, -0.6645, 0.7306, 0.1572, -0.6645, -0.9483, -0.1928, -0.2522, -0.9483, -0.1928, -0.2522, -0.9483, -0.1928, -0.2522, 0.2486, 0.1673, -0.9541, 0.2486, 0.1673, -0.9541, 0.2486, 0.1673, -0.9541, 0.9008, 0.07704, 0.4273, 0.9008, 0.07704, 0.4273, 0.9008, 0.07704, 0.4273, -0.6239, 0.7054, 0.3363, -0.6239, 0.7054, 0.3363, -0.6239, 0.7054, 0.3363, 0.02151, 0.9992, 0.03361, 0.02151, 0.9992, 0.03361, 0.02151, 0.9992, 0.03361, 0.6913, 0.0168, 0.7224, 0.6913, 0.0168, 0.7224, 0.6913, 0.0168, 0.7224, -0.5496, -0.2301, 0.8031, -0.5496, -0.2301, 0.8031, -0.5496, -0.2301, 0.8031, 0.838, 0.0287, -0.545, 0.838, 0.0287, -0.545, 0.838, 0.0287, -0.545, -0.5912, -0.4449, -0.6727, -0.5912, -0.4449, -0.6727, -0.5912, -0.4449, -0.6727, -0.4634, -0.3213, 0.8259, -0.4634, -0.3213, 0.8259, -0.4634, -0.3213, 0.8259, -0.6719, -0.3207, -0.6676, -0.6719, -0.3207, -0.6676, -0.6719, -0.3207, -0.6676, 0.4563, -0.3476, 0.8191, 0.4563, -0.3476, 0.8191, 0.4563, -0.3476, 0.8191, -0.6736, 0.06202, -0.7365, -0.6736, 0.06202, -0.7365, -0.6736, 0.06202, -0.7365, 0.9692, -0.2087, -0.1311, 0.9692, -0.2087, -0.1311, 0.9692, -0.2087, -0.1311, -0.6972, -0.3925, 0.5999, -0.6972, -0.3925, 0.5999, -0.6972, -0.3925, 0.5999, -0.05006, -0.2056, 0.9774, -0.05006, -0.2056, 0.9774, -0.05006, -0.2056, 0.9774, 0.1669, -0.1764, -0.9701, 0.1669, -0.1764, -0.9701, 0.1669, -0.1764, -0.9701, -0.9799, -0.005207, -0.1996, -0.9799, -0.005207, -0.1996, -0.9799, -0.005207, -0.1996, -0.9462, -0.2049, -0.2505, -0.9462, -0.2049, -0.2505, -0.9462, -0.2049, -0.2505, 0.998, 0.03873, 0.04994, 0.998, 0.03873, 0.04994, 0.998, 0.03873, 0.04994, 0.8222, -0.3513, -0.4478, 0.8222, -0.3513, -0.4478, 0.8222, -0.3513, -0.4478, -0.984, -0.1683, -0.05856, -0.984, -0.1683, -0.05856, -0.984, -0.1683, -0.05856, 0.8956, -0.4438, -0.03101, 0.8956, -0.4438, -0.03101, 0.8956, -0.4438, -0.03101, -0.3438, -0.1572, 0.9258, -0.3438, -0.1572, 0.9258, -0.3438, -0.1572, 0.9258, 0.6768, -0.2707, -0.6846, 0.6768, -0.2707, -0.6846, 0.6768, -0.2707, -0.6846, -0.4384, -0.2898, -0.8508, -0.4384, -0.2898, -0.8508, -0.4384, -0.2898, -0.8508, 0.8972, -0.4014, -0.184, 0.8972, -0.4014, -0.184, 0.8972, -0.4014, -0.184, -0.9905, 0.006843, 0.1374, -0.9905, 0.006843, 0.1374, -0.9905, 0.006843, 0.1374, -0.4936, -0.3531, -0.7948, -0.4936, -0.3531, -0.7948, -0.4936, -0.3531, -0.7948, 0.4875, -0.3087, -0.8167, 0.4875, -0.3087, -0.8167, 0.4875, -0.3087, -0.8167, -0.08598, -0.9935, 0.07443, -0.08598, -0.9935, 0.07443, -0.08598, -0.9935, 0.07443, 0.06114, -0.9648, -0.2558, 0.06114, -0.9648, -0.2558, 0.06114, -0.9648, -0.2558, 0.006668, -0.9998, 0.02114, 0.006668, -0.9998, 0.02114, 0.006668, -0.9998, 0.02114, 0.1142, -0.993, 0.0293, 0.1142, -0.993, 0.0293, 0.1142, -0.993, 0.0293, -0.1343, -0.967, -0.2165, -0.1343, -0.967, -0.2165, -0.1343, -0.967, -0.2165, 0.1186, -0.9441, 0.3075, 0.1186, -0.9441, 0.3075, 0.1186, -0.9441, 0.3075, 0.2107, -0.9775, -0.01335, 0.2107, -0.9775, -0.01335, 0.2107, -0.9775, -0.01335, -0.05051, -0.988, -0.1456, -0.05051, -0.988, -0.1456, -0.05051, -0.988, -0.1456, -0.09227, -0.9845, 0.149, -0.09227, -0.9845, 0.149, -0.09227, -0.9845, 0.149, -0.03616, -0.9877, -0.1521, -0.03616, -0.9877, -0.1521, -0.03616, -0.9877, -0.1521, 0.05363, -0.9984, 0.02047, 0.05363, -0.9984, 0.02047, 0.05363, -0.9984, 0.02047, -0.009971, -0.9799, 0.1991, -0.009971, -0.9799, 0.1991, -0.009971, -0.9799, 0.1991, -0.2278, -0.9721, 0.05622, -0.2278, -0.9721, 0.05622, -0.2278, -0.9721, 0.05622, -0.002016, -0.9997, 0.02375, -0.002016, -0.9997, 0.02375, -0.002016, -0.9997, 0.02375, -0.1641, -0.9862, -0.02183, -0.1641, -0.9862, -0.02183, -0.1641, -0.9862, -0.02183, -0.0124, -0.9865, -0.1631, -0.0124, -0.9865, -0.1631, -0.0124, -0.9865, -0.1631, 0.1023, -0.993, 0.0587, 0.1023, -0.993, 0.0587, 0.1023, -0.993, 0.0587, 0.01097, -0.9999, -0.003996, 0.01097, -0.9999, -0.003996, 0.01097, -0.9999, -0.003996, 0.00476, -0.9992, -0.03915, 0.00476, -0.9992, -0.03915, 0.00476, -0.9992, -0.03915, -0.7663, -0.2685, -0.5837, -0.7663, -0.2685, -0.5837, -0.7663, -0.2685, -0.5837, 0.9827, 0.1852, -0.002813, 0.9827, 0.1852, -0.002813, 0.9827, 0.1852, -0.002813, -0.4064, -0.2477, 0.8795, -0.4064, -0.2477, 0.8795, -0.4064, -0.2477, 0.8795, -0.4624, -0.3181, 0.8277, -0.4624, -0.3181, 0.8277, -0.4624, -0.3181, 0.8277, -0.9533, -0.2413, 0.1817, -0.9533, -0.2413, 0.1817, -0.9533, -0.2413, 0.1817, -0.8309, 0.02241, 0.556, -0.8309, 0.02241, 0.556, -0.8309, 0.02241, 0.556, -9.518e-05, 0.1231, 0.9924, -9.518e-05, 0.1231, 0.9924, -9.518e-05, 0.1231, 0.9924, -0.4392, -0.01288, 0.8983, -0.4392, -0.01288, 0.8983, -0.4392, -0.01288, 0.8983, -0.1671, -0.09029, -0.9818, -0.1671, -0.09029, -0.9818, -0.1671, -0.09029, -0.9818, -0.7366, 0.2137, -0.6417, -0.7366, 0.2137, -0.6417, -0.7366, 0.2137, -0.6417, -0.8894, -0.09392, -0.4474, -0.8894, -0.09392, -0.4474, -0.8894, -0.09392, -0.4474, -0.9917, -0.07318, 0.1053, -0.9917, -0.07318, 0.1053, -0.9917, -0.07318, 0.1053, 0.02288, 0.1783, 0.9837, 0.02288, 0.1783, 0.9837, 0.02288, 0.1783, 0.9837, 0.03689, 0.02839, 0.9989, 0.03689, 0.02839, 0.9989, 0.03689, 0.02839, 0.9989, 0.6043, 0.1364, -0.785, 0.6043, 0.1364, -0.785, 0.6043, 0.1364, -0.785, -0.7504, -0.1119, 0.6514, -0.7504, -0.1119, 0.6514, -0.7504, -0.1119, 0.6514, 0.0585, -0.02638, 0.9979, 0.0585, -0.02638, 0.9979, 0.0585, -0.02638, 0.9979, 0.8856, -0.3949, 0.2446, 0.8856, -0.3949, 0.2446, 0.8856, -0.3949, 0.2446, 0.9876, 0.08265, -0.1333, 0.9876, 0.08265, -0.1333, 0.9876, 0.08265, -0.1333, 0.9915, 0.1142, 0.06281, 0.9915, 0.1142, 0.06281, 0.9915, 0.1142, 0.06281, 0.9905, -0.1282, 0.04919, 0.9905, -0.1282, 0.04919, 0.9905, -0.1282, 0.04919, -0.9386, 0.05943, -0.3398, -0.9386, 0.05943, -0.3398, -0.9386, 0.05943, -0.3398, 0.37, 0.1632, 0.9146, 0.37, 0.1632, 0.9146, 0.37, 0.1632, 0.9146, -0.4154, 0.03106, 0.9091, -0.4154, 0.03106, 0.9091, -0.4154, 0.03106, 0.9091, -0.6806, 0.1143, -0.7237, -0.6806, 0.1143, -0.7237, -0.6806, 0.1143, -0.7237, -0.4834, -0.4572, -0.7465, -0.4834, -0.4572, -0.7465, -0.4834, -0.4572, -0.7465, 0.7673, -0.09832, 0.6337, 0.7673, -0.09832, 0.6337, 0.7673, -0.09832, 0.6337, 0.5376, 0.01365, 0.8431, 0.5376, 0.01365, 0.8431, 0.5376, 0.01365, 0.8431, 0.4676, 0.2979, -0.8322, 0.4676, 0.2979, -0.8322, 0.4676, 0.2979, -0.8322, -0.3643, 0.05084, 0.9299, -0.3643, 0.05084, 0.9299, -0.3643, 0.05084, 0.9299, -0.4565, -0.113, 0.8825, -0.4565, -0.113, 0.8825, -0.4565, -0.113, 0.8825, -0.9991, 0.03982, -0.01667, -0.9991, 0.03982, -0.01667, -0.9991, 0.03982, -0.01667, -0.9991, -0.01568, -0.03826, -0.9991, -0.01568, -0.03826, -0.9991, -0.01568, -0.03826, -0.9961, -0.03086, -0.08215, -0.9961, -0.03086, -0.08215, -0.9961, -0.03086, -0.08215, 0.8466, -0.1906, -0.497, 0.8466, -0.1906, -0.497, 0.8466, -0.1906, -0.497, -0.3431, -0.5103, 0.7886, -0.3431, -0.5103, 0.7886, -0.3431, -0.5103, 0.7886, -0.1596, 0.04984, 0.9859, -0.1596, 0.04984, 0.9859, -0.1596, 0.04984, 0.9859, 0.7122, 0.01089, -0.7019, 0.7122, 0.01089, -0.7019, 0.7122, 0.01089, -0.7019, -0.8991, -0.2735, 0.3417, -0.8991, -0.2735, 0.3417, -0.8991, -0.2735, 0.3417, 0.9987, 0.03258, 0.04032, 0.9987, 0.03258, 0.04032, 0.9987, 0.03258, 0.04032, 0.9909, 0.1224, 0.05646, 0.9909, 0.1224, 0.05646, 0.9909, 0.1224, 0.05646, 0.3603, -0.125, -0.9244, 0.3603, -0.125, -0.9244, 0.3603, -0.125, -0.9244, -0.9925, -0.02273, -0.1199, -0.9925, -0.02273, -0.1199, -0.9925, -0.02273, -0.1199, 0.7951, 0.02079, 0.6062, 0.7951, 0.02079, 0.6062, 0.7951, 0.02079, 0.6062, 0.008528, 0.9994, 0.03232, 0.008528, 0.9994, 0.03232, 0.008528, 0.9994, 0.03232, 0.08769, 0.9718, -0.2191, 0.08769, 0.9718, -0.2191, 0.08769, 0.9718, -0.2191, 0.03797, 0.9982, 0.04665, 0.03797, 0.9982, 0.04665, 0.03797, 0.9982, 0.04665, -0.004595, 0.9931, 0.1174, -0.004595, 0.9931, 0.1174, -0.004595, 0.9931, 0.1174, 0.02396, 0.9996, 0.01171, 0.02396, 0.9996, 0.01171, 0.02396, 0.9996, 0.01171, -0.01633, 0.9972, 0.07323, -0.01633, 0.9972, 0.07323, -0.01633, 0.9972, 0.07323, -0.0003047, 0.9999, -0.01506, -0.0003047, 0.9999, -0.01506, -0.0003047, 0.9999, -0.01506, 0.122, 0.9918, 0.03674, 0.122, 0.9918, 0.03674, 0.122, 0.9918, 0.03674, 0.001857, 0.9999, -0.01387, 0.001857, 0.9999, -0.01387, 0.001857, 0.9999, -0.01387, -0.01245, 0.9996, 0.02355, -0.01245, 0.9996, 0.02355, -0.01245, 0.9996, 0.02355, 0.0355, 0.9992, -0.01826, 0.0355, 0.9992, -0.01826, 0.0355, 0.9992, -0.01826, 0.009747, 0.988, -0.1542, 0.009747, 0.988, -0.1542, 0.009747, 0.988, -0.1542, -0.04918, 0.9983, -0.03002, -0.04918, 0.9983, -0.03002, -0.04918, 0.9983, -0.03002, 0.01132, 0.9999, -0.01162, 0.01132, 0.9999, -0.01162, 0.01132, 0.9999, -0.01162, -0.08671, 0.4704, 0.8782, -0.08671, 0.4704, 0.8782, -0.08671, 0.4704, 0.8782, 0.5531, 0.1827, 0.8128, 0.5531, 0.1827, 0.8128, 0.5531, 0.1827, 0.8128, -0.5453, -0.2124, 0.8109, -0.5453, -0.2124, 0.8109, -0.5453, -0.2124, 0.8109, 0.9097, -0.1813, -0.3737, 0.9097, -0.1813, -0.3737, 0.9097, -0.1813, -0.3737, 0.2457, -0.1168, 0.9623, 0.2457, -0.1168, 0.9623, 0.2457, -0.1168, 0.9623, -0.4973, 0.2529, -0.8299, -0.4973, 0.2529, -0.8299, -0.4973, 0.2529, -0.8299, 0.9955, -0.09024, 0.0288, 0.9955, -0.09024, 0.0288, 0.9955, -0.09024, 0.0288, -0.7945, -0.2415, 0.5572, -0.7945, -0.2415, 0.5572, -0.7945, -0.2415, 0.5572, -0.03788, -0.1936, 0.9804, -0.03788, -0.1936, 0.9804, -0.03788, -0.1936, 0.9804, -0.939, -0.2101, -0.2723, -0.939, -0.2101, -0.2723, -0.939, -0.2101, -0.2723, 0.941, -0.16, 0.2982, 0.941, -0.16, 0.2982, 0.941, -0.16, 0.2982, 0.8233, -0.3496, -0.4471, 0.8233, -0.3496, -0.4471, 0.8233, -0.3496, -0.4471, 0.9649, -0.2363, 0.1149, 0.9649, -0.2363, 0.1149, 0.9649, -0.2363, 0.1149, -0.3105, -0.2206, 0.9246, -0.3105, -0.2206, 0.9246, -0.3105, -0.2206, 0.9246, -0.499, -0.09884, -0.8609, -0.499, -0.09884, -0.8609, -0.499, -0.09884, -0.8609, 0.9038, -0.389, -0.1786, 0.9038, -0.389, -0.1786, 0.9038, -0.389, -0.1786, -0.9867, -0.1488, 0.06594, -0.9867, -0.1488, 0.06594, -0.9867, -0.1488, 0.06594])] * 3)])

# ---- objects
ob_light = bpy.data.objects.new('Light', light_light)
ob_camera = bpy.data.objects.new('Camera', cam_camera)
ob_cliff_grass = bpy.data.objects.new('cliff_grass', me_cliff_grass)

# ---- transforms, parenting, visibility, modifiers, constraints
ob_light.location = (4.076, 1.005, 5.904)
ob_light.rotation_euler = (0.6503, 0.05522, 1.866)
ob_light.lock_rotations_4d = False
ob_light.empty_display_type = 'ARROWS'
ob_light.color = (0.0, 0.0, 0.0, 0.0)
ob_light.lineart.crease_threshold = 0.0
ob_camera.location = (7.359, -6.926, 4.958)
ob_camera.rotation_euler = (1.109, 0.0, 0.8149)
ob_camera.lock_rotations_4d = False
ob_camera.empty_display_type = 'ARROWS'
ob_camera.color = (0.0, 0.0, 0.0, 0.0)
ob_camera.display_type = 'WIRE'
ob_camera.lineart.crease_threshold = 0.0
ob_cliff_grass.location = (0.0, 0.0, 0.0)
ob_cliff_grass.rotation_euler = (1.571, -0.0, 0.0)

# ---- collection membership
col_gamescene.objects.link(ob_light)
col_gamescene.objects.link(ob_camera)
col_gamescene.objects.link(ob_cliff_grass)

# ---- scene / render settings (as saved in the file)
scene.camera = ob_camera
scene.frame_start = 1; scene.frame_end = 250; scene.frame_set(1)
scene.render.engine = 'BLENDER_EEVEE_NEXT'
scene.cycles.sampling_pattern = 'TABULATED_SOBOL'
bpy.context.view_layer.update()
